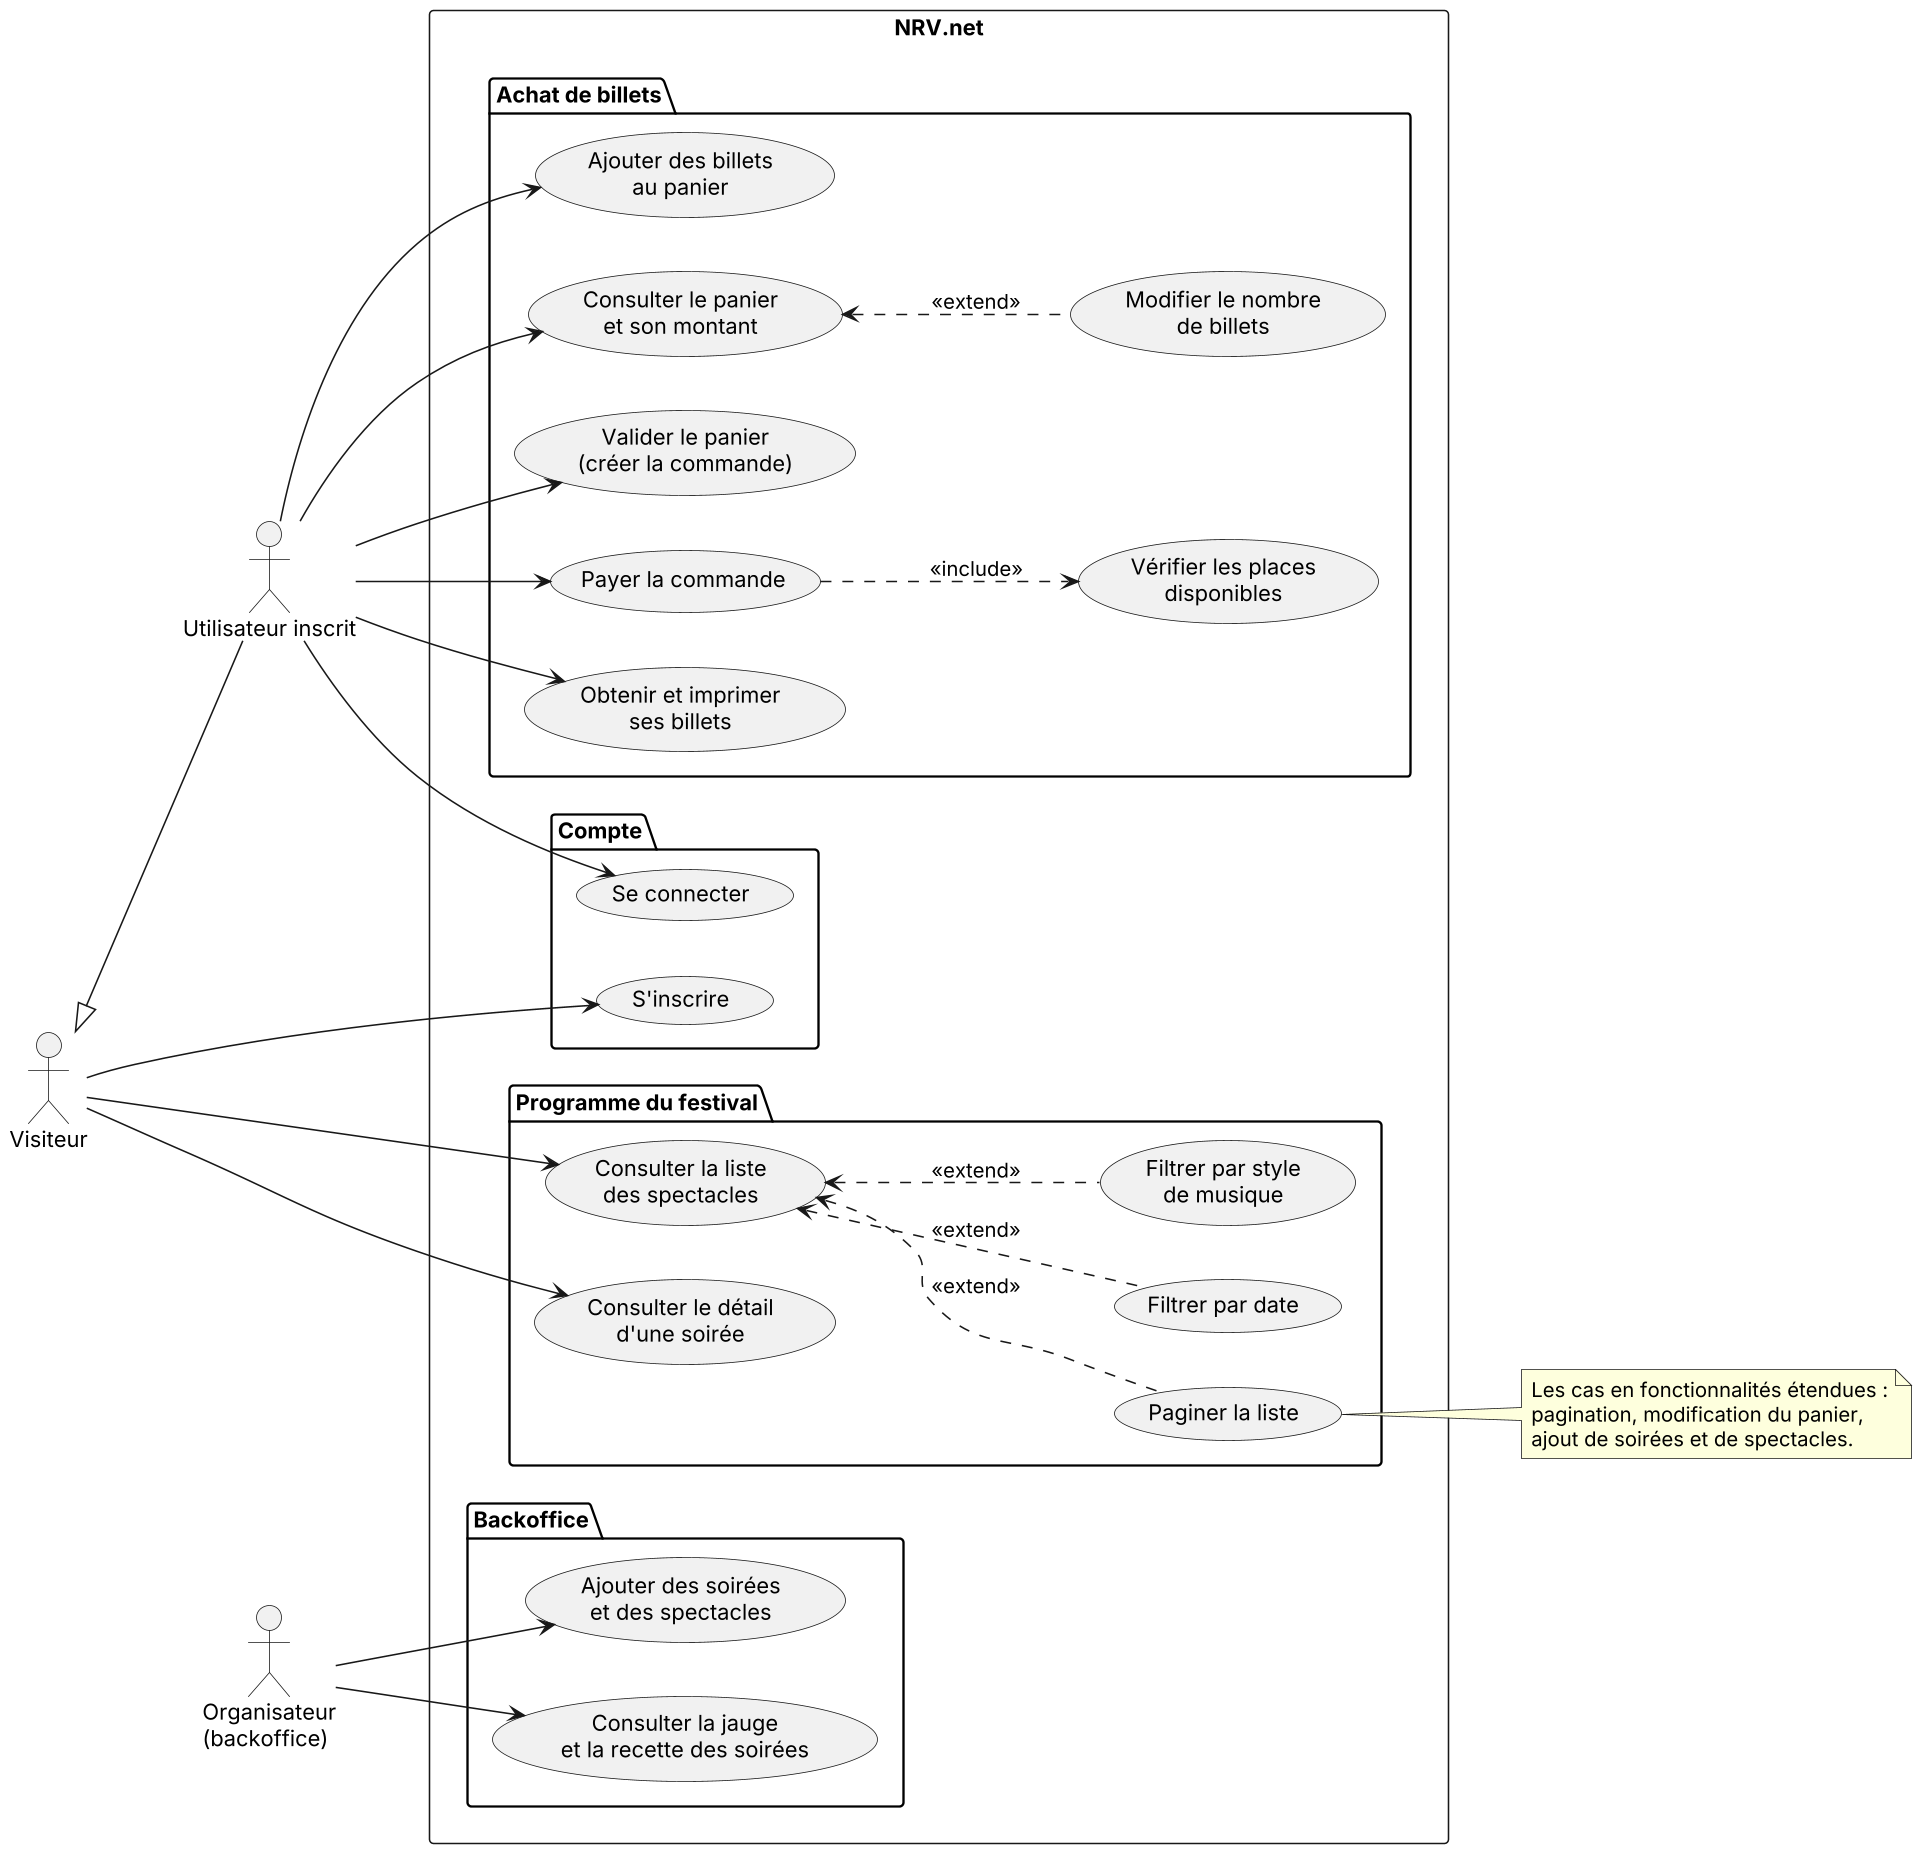

The diagram above was rendered by PlantUML. Its source (embedded in the PNG):
@startuml 01_cas_utilisation
' NRV.net : diagramme de cas d'utilisation
skinparam dpi 150
skinparam shadowing false
left to right direction

actor "Visiteur" as V
actor "Utilisateur inscrit" as U
actor "Organisateur\n(backoffice)" as O
V <|-- U

rectangle "NRV.net" {
  package "Programme du festival" {
    usecase "Consulter la liste\ndes spectacles" as UC1
    usecase "Filtrer par date" as UC4
    usecase "Filtrer par style\nde musique" as UC5
    usecase "Consulter le détail\nd'une soirée" as UC2
    usecase "Paginer la liste" as UCE1
  }

  package "Compte" {
    usecase "S'inscrire" as UCI
    usecase "Se connecter" as UCC
  }

  package "Achat de billets" {
    usecase "Ajouter des billets\nau panier" as UC6
    usecase "Consulter le panier\net son montant" as UC7
    usecase "Modifier le nombre\nde billets" as UCE2
    usecase "Valider le panier\n(créer la commande)" as UC8
    usecase "Payer la commande" as UC9
    usecase "Vérifier les places\ndisponibles" as UCV
    usecase "Obtenir et imprimer\nses billets" as UC10
  }

  package "Backoffice" {
    usecase "Consulter la jauge\net la recette des soirées" as UC11
    usecase "Ajouter des soirées\net des spectacles" as UCE3
  }
}

V --> UC1
V --> UC2
V --> UCI
UC1 <.. UC4 : <<extend>>
UC1 <.. UC5 : <<extend>>
UC1 <.. UCE1 : <<extend>>

U --> UCC
U --> UC6
U --> UC7
U --> UC8
U --> UC9
U --> UC10
UC7 <.. UCE2 : <<extend>>
UC9 ..> UCV : <<include>>

O --> UC11
O --> UCE3

note right of UCE1
  Les cas en fonctionnalités étendues :
  pagination, modification du panier,
  ajout de soirées et de spectacles.
end note
@enduml